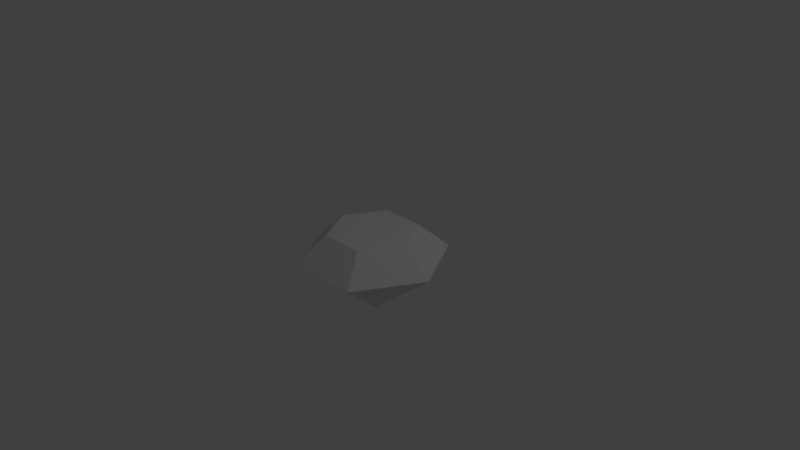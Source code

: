 # Source: diamond.blend  (saved by Blender 2.74.0; exported with 4.5.12 LTS)
import bpy
from mathutils import Matrix  # noqa: F401  (used for matrix-valued properties, if any)

bpy.ops.wm.read_factory_settings(use_empty=True)
scene = bpy.context.scene
scene.name = 'Scene'

# ---- collections
col_collection_1 = bpy.data.collections.new('Collection 1'); scene.collection.children.link(col_collection_1)

# ---- world
world_world = bpy.data.worlds.new('World'); scene.world = world_world
world_world.color = (0.05088, 0.05088, 0.05088)
world_world.use_sun_shadow = False
world_world.sun_shadow_jitter_overblur = 0.0
world_world.cycles.sampling_method = 'MANUAL'
world_world.cycles.sample_map_resolution = 256

# ---- cameras
cam_camera = bpy.data.cameras.new('Camera')
cam_camera.clip_end = 100.0
cam_camera.lens = 35.0
cam_camera.sensor_width = 32.0
cam_camera.sensor_height = 18.0
cam_camera.ortho_scale = 7.314
cam_camera.dof.focus_distance = 0.0
cam_camera.dof.aperture_fstop = 128.0

# ---- lights
light_lamp = bpy.data.lights.new('Lamp', 'POINT')
light_lamp.transmission_factor = 0.0
light_lamp.cutoff_distance = 30.0
light_lamp.energy = 100.0
light_lamp.shadow_buffer_clip_start = 1.001
light_lamp.shadow_soft_size = 0.1
light_lamp.shadow_maximum_resolution = 0.006
light_lamp.use_absolute_resolution = True
light_lamp.cycles.use_multiple_importance_sampling = False

# ---- meshes
me_diamond = bpy.data.meshes.new('Diamond')
me_diamond.from_pydata([(0.0, 0.0, 0.35), (0.0, 0.0, -0.8), (0.6, 0.0, 0.35), (1.0, 0.0, 0.0), (0.3, -0.5196, 0.35), (0.5, -0.866, 0.0), (-0.3, -0.5196, 0.35), (-0.5, -0.866, 0.0), (-0.6, -5.245e-08, 0.35), (-1.0, -8.742e-08, 0.0), (-0.3, 0.5196, 0.35), (-0.5, 0.866, 0.0), (0.3, 0.5196, 0.35), (0.5, 0.866, 0.0)], [], [(3, 1, 13), (1, 3, 5), (1, 5, 7), (1, 7, 9), (1, 9, 11), (1, 11, 13), (2, 3, 13, 12), (3, 2, 4, 5), (5, 4, 6, 7), (7, 6, 8, 9), (9, 8, 10, 11), (11, 10, 12, 13), (0, 2, 12), (2, 0, 4), (4, 0, 6), (6, 0, 8), (8, 0, 10), (10, 0, 12)])
me_diamond.use_remesh_preserve_volume = False
me_diamond.use_remesh_preserve_attributes = False
me_diamond.use_mirror_vertex_groups = False
me_diamond.update()

# ---- objects
ob_diamond = bpy.data.objects.new('Diamond', me_diamond)
ob_lamp = bpy.data.objects.new('Lamp', light_lamp)
ob_camera = bpy.data.objects.new('Camera', cam_camera)

# ---- transforms, parenting, visibility, modifiers, constraints
ob_diamond.location = (0.0, 0.0, 0.0)
ob_diamond.lineart.crease_threshold = 0.0
ob_lamp.location = (4.076, 1.005, 5.904)
ob_lamp.rotation_euler = (0.6503, 0.05522, 1.866)
ob_lamp.lock_rotations_4d = False
ob_lamp.empty_display_type = 'ARROWS'
ob_lamp.color = (0.0, 0.0, 0.0, 0.0)
ob_lamp.lineart.crease_threshold = 0.0
ob_camera.location = (7.481, -6.508, 5.344)
ob_camera.rotation_euler = (1.109, 0.01082, 0.8149)
ob_camera.lock_rotations_4d = False
ob_camera.empty_display_type = 'ARROWS'
ob_camera.color = (0.0, 0.0, 0.0, 0.0)
ob_camera.display_type = 'WIRE'
ob_camera.lineart.crease_threshold = 0.0

# ---- collection membership
col_collection_1.objects.link(ob_diamond)
col_collection_1.objects.link(ob_lamp)
col_collection_1.objects.link(ob_camera)

# ---- scene / render settings (as saved in the file)
scene.camera = ob_camera
scene.frame_start = 1; scene.frame_end = 250; scene.frame_set(1)
scene.render.engine = 'BLENDER_EEVEE_NEXT'
scene.render.resolution_percentage = 50
scene.render.dither_intensity = 0.0
scene.cycles.use_denoising = False
scene.cycles.samples = 10
scene.cycles.sampling_pattern = 'TABULATED_SOBOL'
scene.cycles.light_sampling_threshold = 0.0
scene.cycles.use_adaptive_sampling = False
scene.cycles.use_light_tree = False
scene.cycles.blur_glossy = 0.0
scene.cycles.pixel_filter_type = 'GAUSSIAN'
scene.cycles.sample_clamp_indirect = 0.0
scene.view_settings.view_transform = 'Standard'
bpy.context.view_layer.update()
